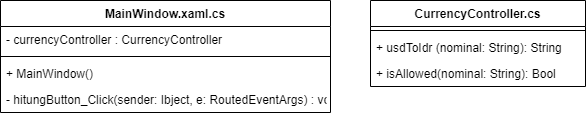

The diagram above was exported from draw.io. Its source (the exported page's mxGraphModel, read from the mxfile embedded in the PNG):
<mxGraphModel dx="868" dy="482" grid="1" gridSize="10" guides="1" tooltips="1" connect="1" arrows="1" fold="1" page="1" pageScale="1" pageWidth="850" pageHeight="1100" math="0" shadow="0">
  <root>
    <mxCell id="0" />
    <mxCell id="1" parent="0" />
    <mxCell id="c-Ue73uFSI_c9BISHzhn-17" value="MainWindow.xaml.cs" style="swimlane;fontStyle=1;align=center;verticalAlign=top;childLayout=stackLayout;horizontal=1;startSize=26;horizontalStack=0;resizeParent=1;resizeParentMax=0;resizeLast=0;collapsible=1;marginBottom=0;fillColor=none;" parent="1" vertex="1">
      <mxGeometry x="133" y="430" width="330" height="112" as="geometry" />
    </mxCell>
    <mxCell id="c-Ue73uFSI_c9BISHzhn-18" value="- currencyController : CurrencyController" style="text;strokeColor=none;fillColor=none;align=left;verticalAlign=top;spacingLeft=4;spacingRight=4;overflow=hidden;rotatable=0;points=[[0,0.5],[1,0.5]];portConstraint=eastwest;" parent="c-Ue73uFSI_c9BISHzhn-17" vertex="1">
      <mxGeometry y="26" width="330" height="26" as="geometry" />
    </mxCell>
    <mxCell id="c-Ue73uFSI_c9BISHzhn-19" value="" style="line;strokeWidth=1;fillColor=none;align=left;verticalAlign=middle;spacingTop=-1;spacingLeft=3;spacingRight=3;rotatable=0;labelPosition=right;points=[];portConstraint=eastwest;" parent="c-Ue73uFSI_c9BISHzhn-17" vertex="1">
      <mxGeometry y="52" width="330" height="8" as="geometry" />
    </mxCell>
    <mxCell id="c-Ue73uFSI_c9BISHzhn-20" value="+ MainWindow()&#10;" style="text;strokeColor=none;fillColor=none;align=left;verticalAlign=top;spacingLeft=4;spacingRight=4;overflow=hidden;rotatable=0;points=[[0,0.5],[1,0.5]];portConstraint=eastwest;" parent="c-Ue73uFSI_c9BISHzhn-17" vertex="1">
      <mxGeometry y="60" width="330" height="26" as="geometry" />
    </mxCell>
    <mxCell id="c-Ue73uFSI_c9BISHzhn-21" value="- hitungButton_Click(sender: Ibject, e: RoutedEventArgs) : void&#10;" style="text;strokeColor=none;fillColor=none;align=left;verticalAlign=top;spacingLeft=4;spacingRight=4;overflow=hidden;rotatable=0;points=[[0,0.5],[1,0.5]];portConstraint=eastwest;" parent="c-Ue73uFSI_c9BISHzhn-17" vertex="1">
      <mxGeometry y="86" width="330" height="26" as="geometry" />
    </mxCell>
    <mxCell id="c-Ue73uFSI_c9BISHzhn-6" value="CurrencyController.cs" style="swimlane;fontStyle=1;align=center;verticalAlign=top;childLayout=stackLayout;horizontal=1;startSize=26;horizontalStack=0;resizeParent=1;resizeParentMax=0;resizeLast=0;collapsible=1;marginBottom=0;" parent="1" vertex="1">
      <mxGeometry x="503" y="430" width="215" height="86" as="geometry" />
    </mxCell>
    <mxCell id="c-Ue73uFSI_c9BISHzhn-8" value="" style="line;strokeWidth=1;fillColor=none;align=left;verticalAlign=middle;spacingTop=-1;spacingLeft=3;spacingRight=3;rotatable=0;labelPosition=right;points=[];portConstraint=eastwest;" parent="c-Ue73uFSI_c9BISHzhn-6" vertex="1">
      <mxGeometry y="26" width="215" height="8" as="geometry" />
    </mxCell>
    <mxCell id="c-Ue73uFSI_c9BISHzhn-9" value="+ usdToIdr (nominal: String): String" style="text;strokeColor=none;fillColor=none;align=left;verticalAlign=top;spacingLeft=4;spacingRight=4;overflow=hidden;rotatable=0;points=[[0,0.5],[1,0.5]];portConstraint=eastwest;" parent="c-Ue73uFSI_c9BISHzhn-6" vertex="1">
      <mxGeometry y="34" width="215" height="26" as="geometry" />
    </mxCell>
    <mxCell id="c-Ue73uFSI_c9BISHzhn-10" value="+ isAllowed(nominal: String): Bool" style="text;strokeColor=none;fillColor=none;align=left;verticalAlign=top;spacingLeft=4;spacingRight=4;overflow=hidden;rotatable=0;points=[[0,0.5],[1,0.5]];portConstraint=eastwest;" parent="c-Ue73uFSI_c9BISHzhn-6" vertex="1">
      <mxGeometry y="60" width="215" height="26" as="geometry" />
    </mxCell>
  </root>
</mxGraphModel>